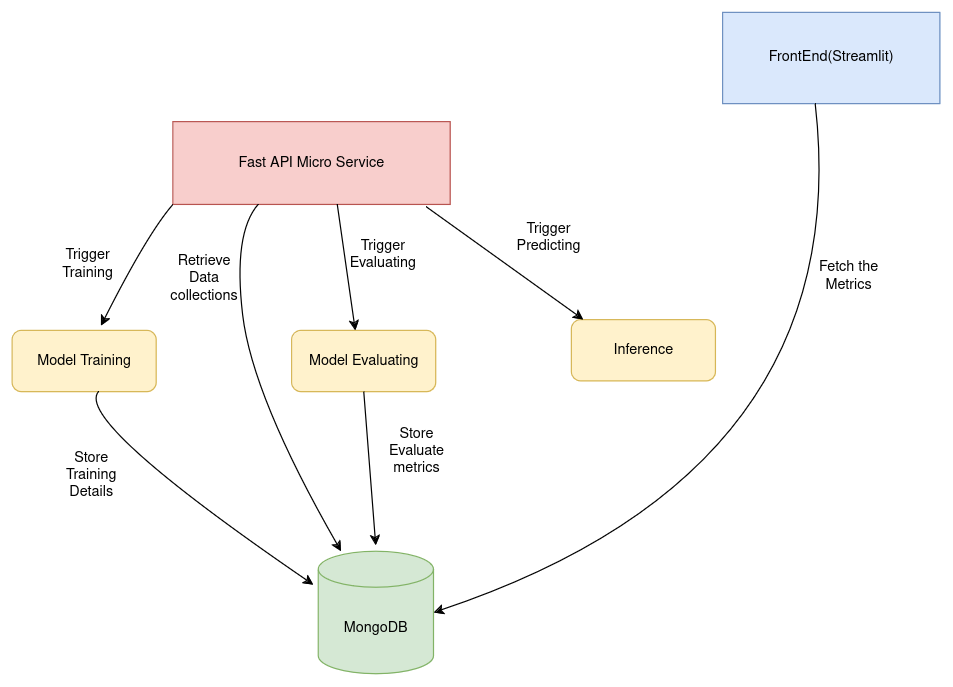

The diagram above was exported from draw.io. Its source (the exported page's mxGraphModel, read from the mxfile embedded in the PNG):
<mxGraphModel dx="1364" dy="795" grid="0" gridSize="10" guides="1" tooltips="1" connect="1" arrows="1" fold="1" page="1" pageScale="1" pageWidth="850" pageHeight="1100" math="0" shadow="0">
  <root>
    <mxCell id="0" />
    <mxCell id="1" parent="0" />
    <mxCell id="Bf1wyzITaJjb_23oQrth-1" value="Fast API Micro Service" style="rounded=0;whiteSpace=wrap;html=1;fillColor=#f8cecc;strokeColor=#b85450;" vertex="1" parent="1">
      <mxGeometry x="177" y="153" width="231" height="69" as="geometry" />
    </mxCell>
    <mxCell id="Bf1wyzITaJjb_23oQrth-2" value="Model Training" style="rounded=1;whiteSpace=wrap;html=1;fillColor=#fff2cc;strokeColor=#d6b656;" vertex="1" parent="1">
      <mxGeometry x="43" y="327" width="120" height="51" as="geometry" />
    </mxCell>
    <mxCell id="Bf1wyzITaJjb_23oQrth-3" value="Model Evaluating" style="rounded=1;whiteSpace=wrap;html=1;fillColor=#fff2cc;strokeColor=#d6b656;" vertex="1" parent="1">
      <mxGeometry x="276" y="327" width="120" height="51" as="geometry" />
    </mxCell>
    <mxCell id="Bf1wyzITaJjb_23oQrth-4" value="Inference" style="rounded=1;whiteSpace=wrap;html=1;fillColor=#fff2cc;strokeColor=#d6b656;" vertex="1" parent="1">
      <mxGeometry x="509" y="318" width="120" height="51" as="geometry" />
    </mxCell>
    <mxCell id="Bf1wyzITaJjb_23oQrth-5" value="MongoDB" style="shape=cylinder3;whiteSpace=wrap;html=1;boundedLbl=1;backgroundOutline=1;size=15;fillColor=#d5e8d4;strokeColor=#82b366;" vertex="1" parent="1">
      <mxGeometry x="298" y="511" width="96" height="102" as="geometry" />
    </mxCell>
    <mxCell id="Bf1wyzITaJjb_23oQrth-6" value="FrontEnd(Streamlit)" style="rounded=0;whiteSpace=wrap;html=1;fillColor=#dae8fc;strokeColor=#6c8ebf;" vertex="1" parent="1">
      <mxGeometry x="635" y="62" width="181" height="76" as="geometry" />
    </mxCell>
    <mxCell id="Bf1wyzITaJjb_23oQrth-7" value="" style="curved=1;endArrow=classic;html=1;rounded=0;exitX=0;exitY=1;exitDx=0;exitDy=0;" edge="1" parent="1" source="Bf1wyzITaJjb_23oQrth-1">
      <mxGeometry width="50" height="50" relative="1" as="geometry">
        <mxPoint x="122" y="252" as="sourcePoint" />
        <mxPoint x="117" y="323" as="targetPoint" />
        <Array as="points">
          <mxPoint x="156" y="246" />
        </Array>
      </mxGeometry>
    </mxCell>
    <mxCell id="Bf1wyzITaJjb_23oQrth-8" value="" style="curved=1;endArrow=classic;html=1;rounded=0;exitX=0.593;exitY=1;exitDx=0;exitDy=0;exitPerimeter=0;" edge="1" parent="1" source="Bf1wyzITaJjb_23oQrth-1">
      <mxGeometry width="50" height="50" relative="1" as="geometry">
        <mxPoint x="317" y="225" as="sourcePoint" />
        <mxPoint x="329" y="327" as="targetPoint" />
        <Array as="points" />
      </mxGeometry>
    </mxCell>
    <mxCell id="Bf1wyzITaJjb_23oQrth-9" value="" style="curved=1;endArrow=classic;html=1;rounded=0;entryX=0.083;entryY=0;entryDx=0;entryDy=0;entryPerimeter=0;" edge="1" parent="1" target="Bf1wyzITaJjb_23oQrth-4">
      <mxGeometry width="50" height="50" relative="1" as="geometry">
        <mxPoint x="388" y="224" as="sourcePoint" />
        <mxPoint x="359" y="322" as="targetPoint" />
        <Array as="points" />
      </mxGeometry>
    </mxCell>
    <mxCell id="Bf1wyzITaJjb_23oQrth-10" value="" style="curved=1;endArrow=classic;html=1;rounded=0;exitX=0;exitY=1;exitDx=0;exitDy=0;" edge="1" parent="1">
      <mxGeometry width="50" height="50" relative="1" as="geometry">
        <mxPoint x="115" y="378" as="sourcePoint" />
        <mxPoint x="294" y="539" as="targetPoint" />
        <Array as="points">
          <mxPoint x="94" y="402" />
        </Array>
      </mxGeometry>
    </mxCell>
    <mxCell id="Bf1wyzITaJjb_23oQrth-11" value="" style="curved=1;endArrow=classic;html=1;rounded=0;exitX=0.5;exitY=1;exitDx=0;exitDy=0;" edge="1" parent="1" source="Bf1wyzITaJjb_23oQrth-3">
      <mxGeometry width="50" height="50" relative="1" as="geometry">
        <mxPoint x="351" y="378" as="sourcePoint" />
        <mxPoint x="346" y="506" as="targetPoint" />
        <Array as="points" />
      </mxGeometry>
    </mxCell>
    <mxCell id="Bf1wyzITaJjb_23oQrth-12" value="" style="curved=1;endArrow=classic;html=1;rounded=0;exitX=0;exitY=1;exitDx=0;exitDy=0;" edge="1" parent="1">
      <mxGeometry width="50" height="50" relative="1" as="geometry">
        <mxPoint x="248" y="222" as="sourcePoint" />
        <mxPoint x="317" y="511" as="targetPoint" />
        <Array as="points">
          <mxPoint x="227" y="246" />
          <mxPoint x="243" y="382" />
        </Array>
      </mxGeometry>
    </mxCell>
    <mxCell id="Bf1wyzITaJjb_23oQrth-13" value="" style="curved=1;endArrow=classic;html=1;rounded=0;entryX=1;entryY=0.5;entryDx=0;entryDy=0;entryPerimeter=0;" edge="1" parent="1" target="Bf1wyzITaJjb_23oQrth-5">
      <mxGeometry width="50" height="50" relative="1" as="geometry">
        <mxPoint x="712" y="138" as="sourcePoint" />
        <mxPoint x="484" y="585" as="targetPoint" />
        <Array as="points">
          <mxPoint x="747" y="444" />
        </Array>
      </mxGeometry>
    </mxCell>
    <mxCell id="Bf1wyzITaJjb_23oQrth-14" value="Trigger Training" style="text;html=1;align=center;verticalAlign=middle;whiteSpace=wrap;rounded=0;" vertex="1" parent="1">
      <mxGeometry x="76" y="257" width="60" height="30" as="geometry" />
    </mxCell>
    <mxCell id="Bf1wyzITaJjb_23oQrth-15" value="Trigger Evaluating" style="text;html=1;align=center;verticalAlign=middle;whiteSpace=wrap;rounded=0;" vertex="1" parent="1">
      <mxGeometry x="322" y="249" width="60" height="30" as="geometry" />
    </mxCell>
    <mxCell id="Bf1wyzITaJjb_23oQrth-16" value="Retrieve Data collections" style="text;html=1;align=center;verticalAlign=middle;whiteSpace=wrap;rounded=0;" vertex="1" parent="1">
      <mxGeometry x="173" y="269" width="60" height="30" as="geometry" />
    </mxCell>
    <mxCell id="Bf1wyzITaJjb_23oQrth-17" value="Trigger Predicting" style="text;html=1;align=center;verticalAlign=middle;whiteSpace=wrap;rounded=0;" vertex="1" parent="1">
      <mxGeometry x="460" y="235" width="60" height="30" as="geometry" />
    </mxCell>
    <mxCell id="Bf1wyzITaJjb_23oQrth-18" value="Fetch the Metrics" style="text;html=1;align=center;verticalAlign=middle;whiteSpace=wrap;rounded=0;" vertex="1" parent="1">
      <mxGeometry x="710" y="267" width="60" height="30" as="geometry" />
    </mxCell>
    <mxCell id="Bf1wyzITaJjb_23oQrth-19" value="Store Training Details" style="text;html=1;align=center;verticalAlign=middle;whiteSpace=wrap;rounded=0;" vertex="1" parent="1">
      <mxGeometry x="79" y="433" width="60" height="30" as="geometry" />
    </mxCell>
    <mxCell id="Bf1wyzITaJjb_23oQrth-20" value="Store Evaluate metrics" style="text;html=1;align=center;verticalAlign=middle;whiteSpace=wrap;rounded=0;" vertex="1" parent="1">
      <mxGeometry x="350" y="413" width="60" height="30" as="geometry" />
    </mxCell>
  </root>
</mxGraphModel>